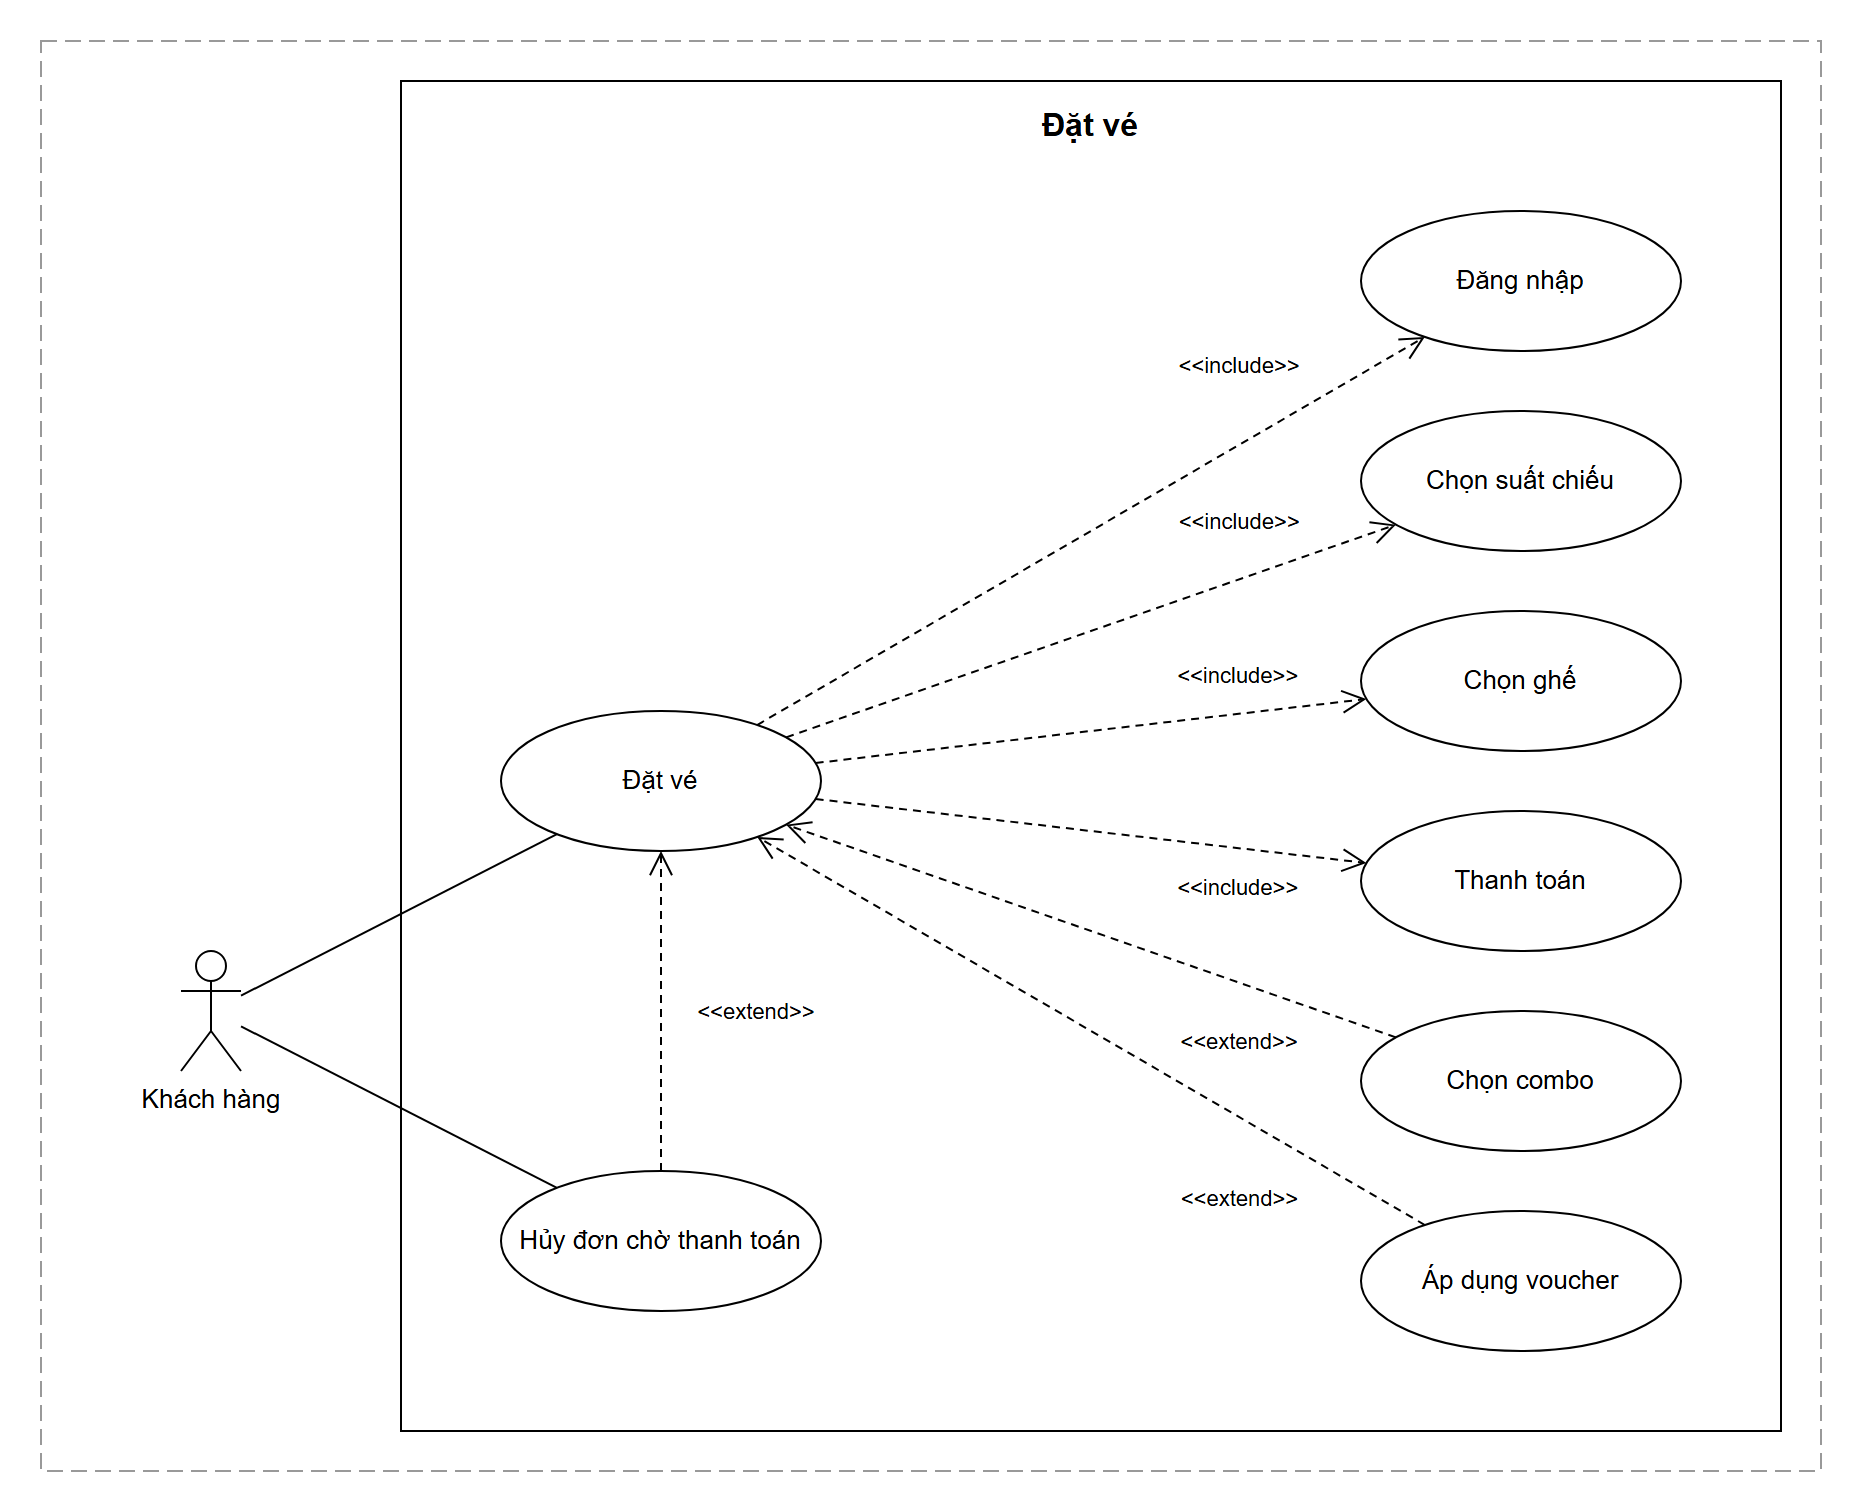

The diagram above was exported from draw.io. Its source (the exported page's mxGraphModel, read from the mxfile embedded in the PNG):
<mxGraphModel dx="1200" dy="850" grid="1" gridSize="10" guides="1" tooltips="1" connect="1" arrows="1" fold="1" page="1" pageScale="1" pageWidth="950" pageHeight="795" math="0" shadow="0">
  <root>
    <mxCell id="0" />
    <mxCell id="1" parent="0" />
    <mxCell id="frame" value="" style="rounded=0;whiteSpace=wrap;html=1;fillColor=none;strokeColor=#999999;dashed=1;dashPattern=8 4;connectable=0;" vertex="1" parent="1">
      <mxGeometry x="20" y="20" width="890" height="715" as="geometry" />
    </mxCell>
    <mxCell id="sys" value="Đặt vé" style="rounded=0;whiteSpace=wrap;html=1;fillColor=#FFFFFF;strokeColor=#000000;verticalAlign=top;align=center;fontStyle=1;fontSize=16;fontColor=#000000;fontFamily=Helvetica;spacingTop=6;connectable=0;" vertex="1" parent="1">
      <mxGeometry x="200" y="40" width="690" height="675" as="geometry" />
    </mxCell>
    <mxCell id="a-kh" value="Khách hàng" style="shape=umlActor;verticalLabelPosition=bottom;verticalAlign=top;html=1;outlineConnect=0;fillColor=#FFFFFF;strokeColor=#000000;fontColor=#000000;fontSize=13;fontFamily=Helvetica;" vertex="1" parent="1">
      <mxGeometry x="90" y="475" width="30" height="60" as="geometry" />
    </mxCell>
    <mxCell id="uc-datve" value="Đặt vé" style="ellipse;whiteSpace=wrap;html=1;fillColor=#FFFFFF;strokeColor=#000000;fontColor=#000000;fontSize=13;fontFamily=Helvetica;" vertex="1" parent="1">
      <mxGeometry x="250" y="355" width="160" height="70" as="geometry" />
    </mxCell>
    <mxCell id="uc-huy" value="Hủy đơn chờ thanh toán" style="ellipse;whiteSpace=wrap;html=1;fillColor=#FFFFFF;strokeColor=#000000;fontColor=#000000;fontSize=13;fontFamily=Helvetica;" vertex="1" parent="1">
      <mxGeometry x="250" y="585" width="160" height="70" as="geometry" />
    </mxCell>
    <mxCell id="uc-dn" value="Đăng nhập" style="ellipse;whiteSpace=wrap;html=1;fillColor=#FFFFFF;strokeColor=#000000;fontColor=#000000;fontSize=13;fontFamily=Helvetica;" vertex="1" parent="1">
      <mxGeometry x="680" y="105" width="160" height="70" as="geometry" />
    </mxCell>
    <mxCell id="uc-suat" value="Chọn suất chiếu" style="ellipse;whiteSpace=wrap;html=1;fillColor=#FFFFFF;strokeColor=#000000;fontColor=#000000;fontSize=13;fontFamily=Helvetica;" vertex="1" parent="1">
      <mxGeometry x="680" y="205" width="160" height="70" as="geometry" />
    </mxCell>
    <mxCell id="uc-ghe" value="Chọn ghế" style="ellipse;whiteSpace=wrap;html=1;fillColor=#FFFFFF;strokeColor=#000000;fontColor=#000000;fontSize=13;fontFamily=Helvetica;" vertex="1" parent="1">
      <mxGeometry x="680" y="305" width="160" height="70" as="geometry" />
    </mxCell>
    <mxCell id="uc-tt" value="Thanh toán" style="ellipse;whiteSpace=wrap;html=1;fillColor=#FFFFFF;strokeColor=#000000;fontColor=#000000;fontSize=13;fontFamily=Helvetica;" vertex="1" parent="1">
      <mxGeometry x="680" y="405" width="160" height="70" as="geometry" />
    </mxCell>
    <mxCell id="uc-combo" value="Chọn combo" style="ellipse;whiteSpace=wrap;html=1;fillColor=#FFFFFF;strokeColor=#000000;fontColor=#000000;fontSize=13;fontFamily=Helvetica;" vertex="1" parent="1">
      <mxGeometry x="680" y="505" width="160" height="70" as="geometry" />
    </mxCell>
    <mxCell id="uc-vc" value="Áp dụng voucher" style="ellipse;whiteSpace=wrap;html=1;fillColor=#FFFFFF;strokeColor=#000000;fontColor=#000000;fontSize=13;fontFamily=Helvetica;" vertex="1" parent="1">
      <mxGeometry x="680" y="605" width="160" height="70" as="geometry" />
    </mxCell>
    <mxCell id="e1" style="endArrow=none;startArrow=none;rounded=0;strokeColor=#000000;" edge="1" parent="1" source="a-kh" target="uc-datve">
      <mxGeometry relative="1" as="geometry" />
    </mxCell>
    <mxCell id="e2" style="endArrow=none;startArrow=none;rounded=0;strokeColor=#000000;" edge="1" parent="1" source="a-kh" target="uc-huy">
      <mxGeometry relative="1" as="geometry" />
    </mxCell>
    <mxCell id="e3" value="&lt;&lt;include&gt;&gt;" style="endArrow=open;endFill=0;endSize=10;startArrow=none;dashed=1;dashPattern=4 3;rounded=0;strokeColor=#000000;fontColor=#000000;fontSize=11;fontFamily=Helvetica;labelBackgroundColor=none;" edge="1" parent="1" source="uc-datve" target="uc-dn">
      <mxGeometry relative="1" as="geometry" x="0.55">
        <mxPoint x="-17" y="-30" as="offset" />
      </mxGeometry>
    </mxCell>
    <mxCell id="e4" value="&lt;&lt;include&gt;&gt;" style="endArrow=open;endFill=0;endSize=10;startArrow=none;dashed=1;dashPattern=4 3;rounded=0;strokeColor=#000000;fontColor=#000000;fontSize=11;fontFamily=Helvetica;labelBackgroundColor=none;" edge="1" parent="1" source="uc-datve" target="uc-suat">
      <mxGeometry relative="1" as="geometry" x="0.55">
        <mxPoint x="-9" y="-26" as="offset" />
      </mxGeometry>
    </mxCell>
    <mxCell id="e5" value="&lt;&lt;include&gt;&gt;" style="endArrow=open;endFill=0;endSize=10;startArrow=none;dashed=1;dashPattern=4 3;rounded=0;strokeColor=#000000;fontColor=#000000;fontSize=11;fontFamily=Helvetica;labelBackgroundColor=none;" edge="1" parent="1" source="uc-datve" target="uc-ghe">
      <mxGeometry relative="1" as="geometry" x="0.55">
        <mxPoint x="-2" y="-19" as="offset" />
      </mxGeometry>
    </mxCell>
    <mxCell id="e6" value="&lt;&lt;include&gt;&gt;" style="endArrow=open;endFill=0;endSize=10;startArrow=none;dashed=1;dashPattern=4 3;rounded=0;strokeColor=#000000;fontColor=#000000;fontSize=11;fontFamily=Helvetica;labelBackgroundColor=none;" edge="1" parent="1" source="uc-datve" target="uc-tt">
      <mxGeometry relative="1" as="geometry" x="0.55">
        <mxPoint x="-2" y="19" as="offset" />
      </mxGeometry>
    </mxCell>
    <mxCell id="e7" value="&lt;&lt;extend&gt;&gt;" style="endArrow=open;endFill=0;endSize=10;startArrow=none;dashed=1;dashPattern=4 3;rounded=0;strokeColor=#000000;fontColor=#000000;fontSize=11;fontFamily=Helvetica;labelBackgroundColor=none;" edge="1" parent="1" source="uc-combo" target="uc-datve">
      <mxGeometry relative="1" as="geometry" x="-0.55">
        <mxPoint x="-9" y="26" as="offset" />
      </mxGeometry>
    </mxCell>
    <mxCell id="e8" value="&lt;&lt;extend&gt;&gt;" style="endArrow=open;endFill=0;endSize=10;startArrow=none;dashed=1;dashPattern=4 3;rounded=0;strokeColor=#000000;fontColor=#000000;fontSize=11;fontFamily=Helvetica;labelBackgroundColor=none;" edge="1" parent="1" source="uc-vc" target="uc-datve">
      <mxGeometry relative="1" as="geometry" x="-0.55">
        <mxPoint x="-17" y="30" as="offset" />
      </mxGeometry>
    </mxCell>
    <mxCell id="e9" value="&lt;&lt;extend&gt;&gt;" style="endArrow=open;endFill=0;endSize=10;startArrow=none;dashed=1;dashPattern=4 3;rounded=0;strokeColor=#000000;fontColor=#000000;fontSize=11;fontFamily=Helvetica;labelBackgroundColor=none;" edge="1" parent="1" source="uc-huy" target="uc-datve">
      <mxGeometry relative="1" as="geometry">
        <mxPoint x="48" y="0" as="offset" />
      </mxGeometry>
    </mxCell>
  </root>
</mxGraphModel>